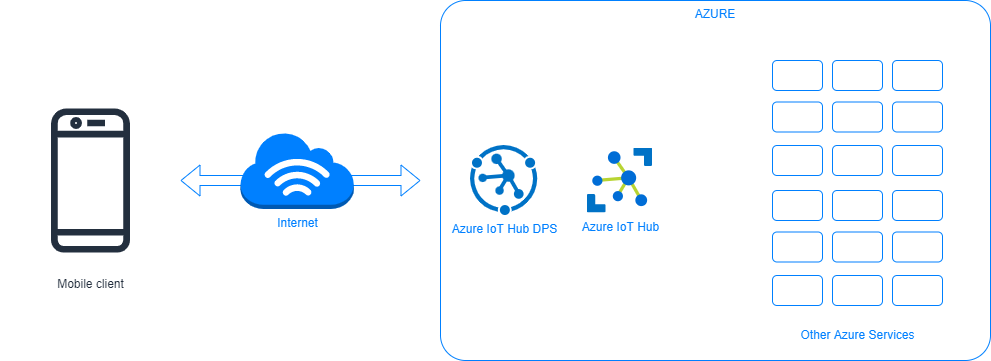

The diagram above was exported from draw.io. Its source (the exported page's mxGraphModel, read from the mxfile embedded in the PNG):
<mxGraphModel dx="1422" dy="865" grid="1" gridSize="10" guides="1" tooltips="1" connect="1" arrows="1" fold="1" page="1" pageScale="1" pageWidth="1169" pageHeight="827" math="0" shadow="0">
  <root>
    <mxCell id="0" />
    <mxCell id="1" parent="0" />
    <mxCell id="EhSzYl8mMfuu7PyNv0TB-8" value="AZURE" style="rounded=1;whiteSpace=wrap;html=1;arcSize=7;strokeColor=#0080FF;fontColor=#0080FF;verticalAlign=top;" vertex="1" parent="1">
      <mxGeometry x="570" y="200" width="550" height="360" as="geometry" />
    </mxCell>
    <mxCell id="EhSzYl8mMfuu7PyNv0TB-2" value="Azure IoT Hub" style="sketch=0;aspect=fixed;html=1;points=[];align=center;image;fontSize=12;image=img/lib/mscae/Azure_IoT_Hub.svg;fontColor=#0080FF;" vertex="1" parent="1">
      <mxGeometry x="717" y="347.5" width="65" height="65" as="geometry" />
    </mxCell>
    <mxCell id="EhSzYl8mMfuu7PyNv0TB-4" value="Azure IoT Hub DPS" style="sketch=0;aspect=fixed;html=1;points=[];align=center;image;fontSize=12;image=img/lib/mscae/Device_Provisioning_Services.svg;fontColor=#0080FF;" vertex="1" parent="1">
      <mxGeometry x="600" y="345" width="67.2" height="70" as="geometry" />
    </mxCell>
    <mxCell id="EhSzYl8mMfuu7PyNv0TB-7" value="Mobile client" style="sketch=0;outlineConnect=0;fontColor=#232F3E;gradientColor=none;strokeColor=#232F3E;fillColor=#ffffff;dashed=0;verticalLabelPosition=bottom;verticalAlign=top;align=center;html=1;fontSize=12;fontStyle=0;aspect=fixed;shape=mxgraph.aws4.resourceIcon;resIcon=mxgraph.aws4.mobile_client;" vertex="1" parent="1">
      <mxGeometry x="130" y="290" width="180" height="180" as="geometry" />
    </mxCell>
    <mxCell id="EhSzYl8mMfuu7PyNv0TB-10" value="" style="shape=flexArrow;endArrow=classic;startArrow=classic;html=1;rounded=0;fontColor=#0080FF;fillColor=default;strokeColor=#0080FF;" edge="1" parent="1" source="EhSzYl8mMfuu7PyNv0TB-7">
      <mxGeometry width="100" height="100" relative="1" as="geometry">
        <mxPoint x="450" y="480" as="sourcePoint" />
        <mxPoint x="550" y="380" as="targetPoint" />
      </mxGeometry>
    </mxCell>
    <mxCell id="EhSzYl8mMfuu7PyNv0TB-9" value="Internet" style="outlineConnect=0;dashed=0;verticalLabelPosition=bottom;verticalAlign=top;align=center;html=1;shape=mxgraph.aws3.internet_3;fillColor=#0080FF;gradientColor=none;strokeColor=#0080FF;fontColor=#0080FF;" vertex="1" parent="1">
      <mxGeometry x="370" y="331.5" width="113.36" height="77" as="geometry" />
    </mxCell>
    <mxCell id="EhSzYl8mMfuu7PyNv0TB-31" value="" style="group" vertex="1" connectable="0" parent="1">
      <mxGeometry x="902" y="260" width="170" height="245" as="geometry" />
    </mxCell>
    <mxCell id="EhSzYl8mMfuu7PyNv0TB-13" value="" style="rounded=1;whiteSpace=wrap;html=1;strokeColor=#0080FF;fontColor=#0080FF;fillColor=none;" vertex="1" parent="EhSzYl8mMfuu7PyNv0TB-31">
      <mxGeometry width="50" height="30" as="geometry" />
    </mxCell>
    <mxCell id="EhSzYl8mMfuu7PyNv0TB-14" value="" style="rounded=1;whiteSpace=wrap;html=1;strokeColor=#0080FF;fontColor=#0080FF;fillColor=none;" vertex="1" parent="EhSzYl8mMfuu7PyNv0TB-31">
      <mxGeometry y="41.5" width="50" height="30" as="geometry" />
    </mxCell>
    <mxCell id="EhSzYl8mMfuu7PyNv0TB-15" value="" style="rounded=1;whiteSpace=wrap;html=1;strokeColor=#0080FF;fontColor=#0080FF;fillColor=none;" vertex="1" parent="EhSzYl8mMfuu7PyNv0TB-31">
      <mxGeometry y="85" width="50" height="30" as="geometry" />
    </mxCell>
    <mxCell id="EhSzYl8mMfuu7PyNv0TB-16" value="" style="rounded=1;whiteSpace=wrap;html=1;strokeColor=#0080FF;fontColor=#0080FF;fillColor=none;" vertex="1" parent="EhSzYl8mMfuu7PyNv0TB-31">
      <mxGeometry y="130" width="50" height="30" as="geometry" />
    </mxCell>
    <mxCell id="EhSzYl8mMfuu7PyNv0TB-17" value="" style="rounded=1;whiteSpace=wrap;html=1;strokeColor=#0080FF;fontColor=#0080FF;fillColor=none;" vertex="1" parent="EhSzYl8mMfuu7PyNv0TB-31">
      <mxGeometry y="171.5" width="50" height="30" as="geometry" />
    </mxCell>
    <mxCell id="EhSzYl8mMfuu7PyNv0TB-18" value="" style="rounded=1;whiteSpace=wrap;html=1;strokeColor=#0080FF;fontColor=#0080FF;fillColor=none;" vertex="1" parent="EhSzYl8mMfuu7PyNv0TB-31">
      <mxGeometry y="215" width="50" height="30" as="geometry" />
    </mxCell>
    <mxCell id="EhSzYl8mMfuu7PyNv0TB-19" value="" style="rounded=1;whiteSpace=wrap;html=1;strokeColor=#0080FF;fontColor=#0080FF;fillColor=none;" vertex="1" parent="EhSzYl8mMfuu7PyNv0TB-31">
      <mxGeometry x="60" width="50" height="30" as="geometry" />
    </mxCell>
    <mxCell id="EhSzYl8mMfuu7PyNv0TB-20" value="" style="rounded=1;whiteSpace=wrap;html=1;strokeColor=#0080FF;fontColor=#0080FF;fillColor=none;" vertex="1" parent="EhSzYl8mMfuu7PyNv0TB-31">
      <mxGeometry x="60" y="41.5" width="50" height="30" as="geometry" />
    </mxCell>
    <mxCell id="EhSzYl8mMfuu7PyNv0TB-21" value="" style="rounded=1;whiteSpace=wrap;html=1;strokeColor=#0080FF;fontColor=#0080FF;fillColor=none;" vertex="1" parent="EhSzYl8mMfuu7PyNv0TB-31">
      <mxGeometry x="60" y="85" width="50" height="30" as="geometry" />
    </mxCell>
    <mxCell id="EhSzYl8mMfuu7PyNv0TB-22" value="" style="rounded=1;whiteSpace=wrap;html=1;strokeColor=#0080FF;fontColor=#0080FF;fillColor=none;" vertex="1" parent="EhSzYl8mMfuu7PyNv0TB-31">
      <mxGeometry x="60" y="130" width="50" height="30" as="geometry" />
    </mxCell>
    <mxCell id="EhSzYl8mMfuu7PyNv0TB-23" value="" style="rounded=1;whiteSpace=wrap;html=1;strokeColor=#0080FF;fontColor=#0080FF;fillColor=none;" vertex="1" parent="EhSzYl8mMfuu7PyNv0TB-31">
      <mxGeometry x="60" y="171.5" width="50" height="30" as="geometry" />
    </mxCell>
    <mxCell id="EhSzYl8mMfuu7PyNv0TB-24" value="" style="rounded=1;whiteSpace=wrap;html=1;strokeColor=#0080FF;fontColor=#0080FF;fillColor=none;" vertex="1" parent="EhSzYl8mMfuu7PyNv0TB-31">
      <mxGeometry x="60" y="215" width="50" height="30" as="geometry" />
    </mxCell>
    <mxCell id="EhSzYl8mMfuu7PyNv0TB-25" value="" style="rounded=1;whiteSpace=wrap;html=1;strokeColor=#0080FF;fontColor=#0080FF;fillColor=none;" vertex="1" parent="EhSzYl8mMfuu7PyNv0TB-31">
      <mxGeometry x="120" width="50" height="30" as="geometry" />
    </mxCell>
    <mxCell id="EhSzYl8mMfuu7PyNv0TB-26" value="" style="rounded=1;whiteSpace=wrap;html=1;strokeColor=#0080FF;fontColor=#0080FF;fillColor=none;" vertex="1" parent="EhSzYl8mMfuu7PyNv0TB-31">
      <mxGeometry x="120" y="41.5" width="50" height="30" as="geometry" />
    </mxCell>
    <mxCell id="EhSzYl8mMfuu7PyNv0TB-27" value="" style="rounded=1;whiteSpace=wrap;html=1;strokeColor=#0080FF;fontColor=#0080FF;fillColor=none;" vertex="1" parent="EhSzYl8mMfuu7PyNv0TB-31">
      <mxGeometry x="120" y="85" width="50" height="30" as="geometry" />
    </mxCell>
    <mxCell id="EhSzYl8mMfuu7PyNv0TB-28" value="" style="rounded=1;whiteSpace=wrap;html=1;strokeColor=#0080FF;fontColor=#0080FF;fillColor=none;" vertex="1" parent="EhSzYl8mMfuu7PyNv0TB-31">
      <mxGeometry x="120" y="130" width="50" height="30" as="geometry" />
    </mxCell>
    <mxCell id="EhSzYl8mMfuu7PyNv0TB-29" value="" style="rounded=1;whiteSpace=wrap;html=1;strokeColor=#0080FF;fontColor=#0080FF;fillColor=none;" vertex="1" parent="EhSzYl8mMfuu7PyNv0TB-31">
      <mxGeometry x="120" y="171.5" width="50" height="30" as="geometry" />
    </mxCell>
    <mxCell id="EhSzYl8mMfuu7PyNv0TB-30" value="" style="rounded=1;whiteSpace=wrap;html=1;strokeColor=#0080FF;fontColor=#0080FF;fillColor=none;" vertex="1" parent="EhSzYl8mMfuu7PyNv0TB-31">
      <mxGeometry x="120" y="215" width="50" height="30" as="geometry" />
    </mxCell>
    <mxCell id="EhSzYl8mMfuu7PyNv0TB-32" value="Other Azure Services" style="text;html=1;strokeColor=none;fillColor=none;align=center;verticalAlign=middle;whiteSpace=wrap;rounded=0;fontColor=#0080FF;" vertex="1" parent="1">
      <mxGeometry x="928.5" y="520" width="117" height="30" as="geometry" />
    </mxCell>
  </root>
</mxGraphModel>